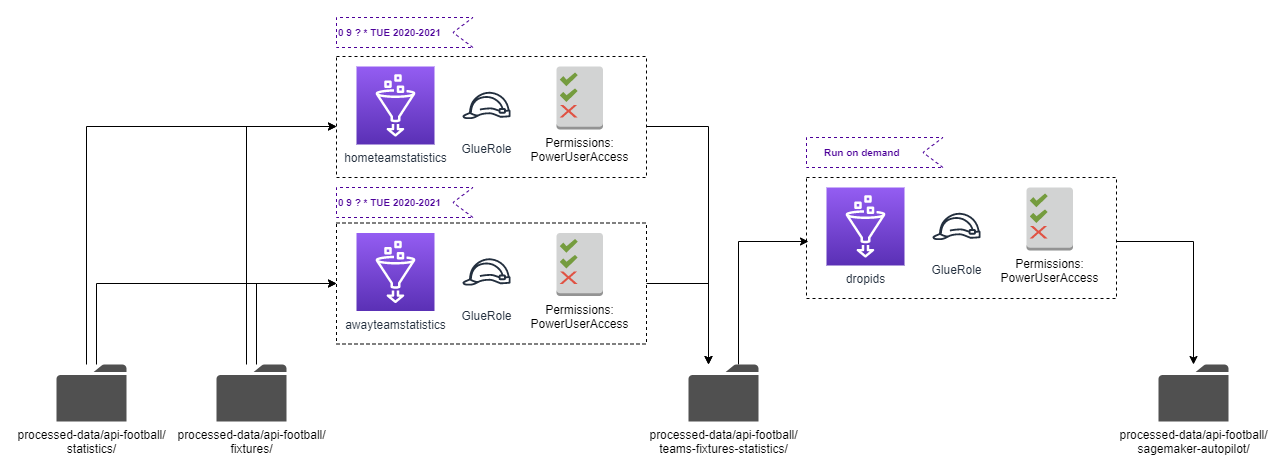

The diagram above was exported from draw.io. Its source (the exported page's mxGraphModel, read from the mxfile embedded in the PNG):
<mxGraphModel dx="1447" dy="655" grid="1" gridSize="10" guides="1" tooltips="1" connect="1" arrows="1" fold="1" page="1" pageScale="1" pageWidth="1169" pageHeight="827" math="0" shadow="0">
  <root>
    <mxCell id="bmhRYBRAjWxAt1TED2ls-0" />
    <mxCell id="bmhRYBRAjWxAt1TED2ls-1" parent="bmhRYBRAjWxAt1TED2ls-0" />
    <mxCell id="ejlvu4GwdkkXrKBpdN_V-0" style="edgeStyle=orthogonalEdgeStyle;rounded=0;orthogonalLoop=1;jettySize=auto;html=1;entryX=0;entryY=0.5;entryDx=0;entryDy=0;entryPerimeter=0;fontSize=10;fontColor=#CC6600;" edge="1" parent="bmhRYBRAjWxAt1TED2ls-1" source="BNFMfRSSl2JazyNSfeuJ-0">
      <mxGeometry relative="1" as="geometry">
        <mxPoint x="330" y="276" as="targetPoint" />
        <Array as="points">
          <mxPoint x="250" y="276" />
        </Array>
      </mxGeometry>
    </mxCell>
    <mxCell id="ejlvu4GwdkkXrKBpdN_V-1" style="edgeStyle=orthogonalEdgeStyle;rounded=0;orthogonalLoop=1;jettySize=auto;html=1;entryX=0;entryY=0.5;entryDx=0;entryDy=0;entryPerimeter=0;fontSize=10;fontColor=#CC6600;" edge="1" parent="bmhRYBRAjWxAt1TED2ls-1" source="BNFMfRSSl2JazyNSfeuJ-0">
      <mxGeometry relative="1" as="geometry">
        <mxPoint x="330" y="119" as="targetPoint" />
        <Array as="points">
          <mxPoint x="240" y="119" />
        </Array>
      </mxGeometry>
    </mxCell>
    <mxCell id="BNFMfRSSl2JazyNSfeuJ-0" value="processed-data/api-football/&lt;br&gt;fixtures/" style="pointerEvents=1;shadow=0;dashed=0;html=1;strokeColor=none;fillColor=#505050;labelPosition=center;verticalLabelPosition=bottom;verticalAlign=top;outlineConnect=0;align=center;shape=mxgraph.office.concepts.folder;labelBackgroundColor=#ffffff;" vertex="1" parent="bmhRYBRAjWxAt1TED2ls-1">
      <mxGeometry x="210" y="357" width="70" height="57" as="geometry" />
    </mxCell>
    <mxCell id="IFp5xQ4LQxQVvGdnZmWm-0" style="edgeStyle=orthogonalEdgeStyle;rounded=0;orthogonalLoop=1;jettySize=auto;html=1;entryX=0;entryY=0.5;entryDx=0;entryDy=0;entryPerimeter=0;fontSize=10;fontColor=#CC6600;" edge="1" parent="bmhRYBRAjWxAt1TED2ls-1" source="CBeujvxrKJqM4yhFUV7c-0">
      <mxGeometry relative="1" as="geometry">
        <mxPoint x="802" y="234" as="targetPoint" />
        <Array as="points">
          <mxPoint x="732" y="234" />
        </Array>
      </mxGeometry>
    </mxCell>
    <mxCell id="CBeujvxrKJqM4yhFUV7c-0" value="processed-data/api-football/&lt;br&gt;teams-fixtures-statistics/" style="pointerEvents=1;shadow=0;dashed=0;html=1;strokeColor=none;fillColor=#505050;labelPosition=center;verticalLabelPosition=bottom;verticalAlign=top;outlineConnect=0;align=center;shape=mxgraph.office.concepts.folder;labelBackgroundColor=#ffffff;" vertex="1" parent="bmhRYBRAjWxAt1TED2ls-1">
      <mxGeometry x="682" y="357" width="70" height="57" as="geometry" />
    </mxCell>
    <mxCell id="ejlvu4GwdkkXrKBpdN_V-2" style="edgeStyle=orthogonalEdgeStyle;rounded=0;orthogonalLoop=1;jettySize=auto;html=1;fontSize=10;fontColor=#CC6600;" edge="1" parent="bmhRYBRAjWxAt1TED2ls-1" target="CBeujvxrKJqM4yhFUV7c-0">
      <mxGeometry relative="1" as="geometry">
        <mxPoint x="640" y="276" as="sourcePoint" />
        <Array as="points">
          <mxPoint x="702" y="276" />
        </Array>
      </mxGeometry>
    </mxCell>
    <mxCell id="ejlvu4GwdkkXrKBpdN_V-3" style="edgeStyle=orthogonalEdgeStyle;rounded=0;orthogonalLoop=1;jettySize=auto;html=1;fontSize=10;fontColor=#CC6600;" edge="1" parent="bmhRYBRAjWxAt1TED2ls-1" target="CBeujvxrKJqM4yhFUV7c-0">
      <mxGeometry relative="1" as="geometry">
        <mxPoint x="640" y="119" as="sourcePoint" />
        <Array as="points">
          <mxPoint x="702" y="119" />
        </Array>
      </mxGeometry>
    </mxCell>
    <mxCell id="oSKmlsKLLfB4MvQiP3h1-2" value="processed-data/api-football/&lt;br&gt;sagemaker-autopilot/" style="pointerEvents=1;shadow=0;dashed=0;html=1;strokeColor=none;fillColor=#505050;labelPosition=center;verticalLabelPosition=bottom;verticalAlign=top;outlineConnect=0;align=center;shape=mxgraph.office.concepts.folder;labelBackgroundColor=#ffffff;" vertex="1" parent="bmhRYBRAjWxAt1TED2ls-1">
      <mxGeometry x="1152" y="357" width="70" height="57" as="geometry" />
    </mxCell>
    <mxCell id="IFp5xQ4LQxQVvGdnZmWm-1" style="edgeStyle=orthogonalEdgeStyle;rounded=0;orthogonalLoop=1;jettySize=auto;html=1;fontSize=10;fontColor=#CC6600;" edge="1" parent="bmhRYBRAjWxAt1TED2ls-1" target="oSKmlsKLLfB4MvQiP3h1-2">
      <mxGeometry relative="1" as="geometry">
        <mxPoint x="1110" y="234" as="sourcePoint" />
      </mxGeometry>
    </mxCell>
    <mxCell id="R0A_tSN6keq9WCqGaSlU-0" value="&lt;font style=&quot;font-size: 10px ; line-height: 120%&quot;&gt;0 9 ? * TUE 2020-2021&lt;/font&gt;" style="html=1;shape=mxgraph.infographic.ribbonSimple;notch1=20;notch2=0;align=left;verticalAlign=bottom;fontSize=10;fontStyle=1;flipH=1;fillColor=#FFFFFF;dashed=1;labelBackgroundColor=none;strokeColor=#4C0099;labelPosition=center;verticalLabelPosition=middle;spacingTop=0;spacingBottom=6;fontColor=#4C0099;" vertex="1" parent="bmhRYBRAjWxAt1TED2ls-1">
      <mxGeometry x="330" y="10" width="136.5" height="30" as="geometry" />
    </mxCell>
    <mxCell id="8DY9cJ4eJdqDftU3MLN1-0" value="&lt;font style=&quot;font-size: 10px ; line-height: 120%&quot;&gt;0 9 ? * TUE 2020-2021&lt;/font&gt;" style="html=1;shape=mxgraph.infographic.ribbonSimple;notch1=20;notch2=0;align=left;verticalAlign=bottom;fontSize=10;fontStyle=1;flipH=1;fillColor=#FFFFFF;dashed=1;labelBackgroundColor=none;strokeColor=#4C0099;labelPosition=center;verticalLabelPosition=middle;spacingTop=0;spacingBottom=6;fontColor=#4C0099;" vertex="1" parent="bmhRYBRAjWxAt1TED2ls-1">
      <mxGeometry x="330" y="180" width="136.5" height="30" as="geometry" />
    </mxCell>
    <mxCell id="8DY9cJ4eJdqDftU3MLN1-1" value="&lt;font style=&quot;font-size: 10px ; line-height: 120%&quot;&gt;Run on demand&lt;/font&gt;" style="html=1;shape=mxgraph.infographic.ribbonSimple;notch1=20;notch2=0;align=left;verticalAlign=bottom;fontSize=10;fontStyle=1;flipH=1;fillColor=#FFFFFF;dashed=1;labelBackgroundColor=none;strokeColor=#4C0099;labelPosition=center;verticalLabelPosition=middle;spacingTop=0;spacingBottom=6;fontColor=#4C0099;spacingLeft=16;" vertex="1" parent="bmhRYBRAjWxAt1TED2ls-1">
      <mxGeometry x="800" y="130" width="136.5" height="30" as="geometry" />
    </mxCell>
    <mxCell id="ORYGyRfFv06xbfAGWP62-1" style="edgeStyle=orthogonalEdgeStyle;rounded=0;orthogonalLoop=1;jettySize=auto;html=1;entryX=0;entryY=0.5;entryDx=0;entryDy=0;entryPerimeter=0;fontSize=10;fontColor=#CC6600;" edge="1" parent="bmhRYBRAjWxAt1TED2ls-1" source="ORYGyRfFv06xbfAGWP62-0">
      <mxGeometry relative="1" as="geometry">
        <mxPoint x="330" y="276" as="targetPoint" />
        <Array as="points">
          <mxPoint x="90" y="276" />
        </Array>
      </mxGeometry>
    </mxCell>
    <mxCell id="ORYGyRfFv06xbfAGWP62-2" style="edgeStyle=orthogonalEdgeStyle;rounded=0;orthogonalLoop=1;jettySize=auto;html=1;entryX=0;entryY=0.5;entryDx=0;entryDy=0;entryPerimeter=0;fontSize=10;fontColor=#CC6600;" edge="1" parent="bmhRYBRAjWxAt1TED2ls-1" source="ORYGyRfFv06xbfAGWP62-0">
      <mxGeometry relative="1" as="geometry">
        <mxPoint x="330" y="119" as="targetPoint" />
        <Array as="points">
          <mxPoint x="80" y="119" />
        </Array>
      </mxGeometry>
    </mxCell>
    <mxCell id="ORYGyRfFv06xbfAGWP62-0" value="processed-data/api-football/&lt;br&gt;statistics/" style="pointerEvents=1;shadow=0;dashed=0;html=1;strokeColor=none;fillColor=#505050;labelPosition=center;verticalLabelPosition=bottom;verticalAlign=top;outlineConnect=0;align=center;shape=mxgraph.office.concepts.folder;labelBackgroundColor=#ffffff;" vertex="1" parent="bmhRYBRAjWxAt1TED2ls-1">
      <mxGeometry x="50" y="357" width="70" height="57" as="geometry" />
    </mxCell>
    <mxCell id="IuFny7QVdPppM_wZ9h-6-0" value="" style="group" vertex="1" connectable="0" parent="bmhRYBRAjWxAt1TED2ls-1">
      <mxGeometry x="330" y="49" width="310" height="121" as="geometry" />
    </mxCell>
    <mxCell id="yn1Jgl0zHF3CTlXxwmXP-1" value="" style="rounded=0;whiteSpace=wrap;html=1;dashed=1;labelBackgroundColor=#ffffff;fillColor=none;fontSize=10;align=left;" vertex="1" parent="IuFny7QVdPppM_wZ9h-6-0">
      <mxGeometry width="310" height="121" as="geometry" />
    </mxCell>
    <mxCell id="yn1Jgl0zHF3CTlXxwmXP-3" value="GlueRole" style="outlineConnect=0;fontColor=#232F3E;gradientColor=none;strokeColor=#232F3E;fillColor=#ffffff;dashed=0;verticalLabelPosition=bottom;verticalAlign=top;align=center;html=1;fontSize=12;fontStyle=0;aspect=fixed;shape=mxgraph.aws4.resourceIcon;resIcon=mxgraph.aws4.role;labelBackgroundColor=#ffffff;" vertex="1" parent="IuFny7QVdPppM_wZ9h-6-0">
      <mxGeometry x="120" y="18.99999999999997" width="60" height="60" as="geometry" />
    </mxCell>
    <mxCell id="yn1Jgl0zHF3CTlXxwmXP-4" value="&lt;span style=&quot;color: rgb(0 , 0 , 0)&quot;&gt;Permissions:&lt;br&gt;PowerUserAccess&lt;br&gt;&lt;/span&gt;" style="outlineConnect=0;dashed=0;verticalLabelPosition=bottom;verticalAlign=top;align=center;html=1;shape=mxgraph.aws3.permissions_2;fillColor=#D2D3D3;gradientColor=none;labelBackgroundColor=none;fontColor=#FF0000;" vertex="1" parent="IuFny7QVdPppM_wZ9h-6-0">
      <mxGeometry x="220" y="10" width="46.5" height="63" as="geometry" />
    </mxCell>
    <mxCell id="oSKmlsKLLfB4MvQiP3h1-1" value="hometeamstatistics" style="points=[[0,0,0],[0.25,0,0],[0.5,0,0],[0.75,0,0],[1,0,0],[0,1,0],[0.25,1,0],[0.5,1,0],[0.75,1,0],[1,1,0],[0,0.25,0],[0,0.5,0],[0,0.75,0],[1,0.25,0],[1,0.5,0],[1,0.75,0]];outlineConnect=0;fontColor=#232F3E;gradientColor=#945DF2;gradientDirection=north;fillColor=#5A30B5;strokeColor=#ffffff;dashed=0;verticalLabelPosition=bottom;verticalAlign=top;align=center;html=1;fontSize=12;fontStyle=0;aspect=fixed;shape=mxgraph.aws4.resourceIcon;resIcon=mxgraph.aws4.glue;" vertex="1" parent="IuFny7QVdPppM_wZ9h-6-0">
      <mxGeometry x="20" y="10" width="78" height="78" as="geometry" />
    </mxCell>
    <mxCell id="IuFny7QVdPppM_wZ9h-6-7" value="" style="group" vertex="1" connectable="0" parent="bmhRYBRAjWxAt1TED2ls-1">
      <mxGeometry x="330" y="215.5" width="310" height="121" as="geometry" />
    </mxCell>
    <mxCell id="IuFny7QVdPppM_wZ9h-6-2" value="" style="rounded=0;whiteSpace=wrap;html=1;dashed=1;labelBackgroundColor=#ffffff;fillColor=none;fontSize=10;align=left;" vertex="1" parent="IuFny7QVdPppM_wZ9h-6-7">
      <mxGeometry width="310" height="121" as="geometry" />
    </mxCell>
    <mxCell id="IuFny7QVdPppM_wZ9h-6-3" value="GlueRole" style="outlineConnect=0;fontColor=#232F3E;gradientColor=none;strokeColor=#232F3E;fillColor=#ffffff;dashed=0;verticalLabelPosition=bottom;verticalAlign=top;align=center;html=1;fontSize=12;fontStyle=0;aspect=fixed;shape=mxgraph.aws4.resourceIcon;resIcon=mxgraph.aws4.role;labelBackgroundColor=#ffffff;" vertex="1" parent="IuFny7QVdPppM_wZ9h-6-7">
      <mxGeometry x="120" y="18.99999999999997" width="60" height="60" as="geometry" />
    </mxCell>
    <mxCell id="IuFny7QVdPppM_wZ9h-6-4" value="&lt;span style=&quot;color: rgb(0 , 0 , 0)&quot;&gt;Permissions:&lt;br&gt;PowerUserAccess&lt;br&gt;&lt;/span&gt;" style="outlineConnect=0;dashed=0;verticalLabelPosition=bottom;verticalAlign=top;align=center;html=1;shape=mxgraph.aws3.permissions_2;fillColor=#D2D3D3;gradientColor=none;labelBackgroundColor=none;fontColor=#FF0000;" vertex="1" parent="IuFny7QVdPppM_wZ9h-6-7">
      <mxGeometry x="220" y="10" width="46.5" height="63" as="geometry" />
    </mxCell>
    <mxCell id="oSKmlsKLLfB4MvQiP3h1-0" value="awayteamstatistics" style="points=[[0,0,0],[0.25,0,0],[0.5,0,0],[0.75,0,0],[1,0,0],[0,1,0],[0.25,1,0],[0.5,1,0],[0.75,1,0],[1,1,0],[0,0.25,0],[0,0.5,0],[0,0.75,0],[1,0.25,0],[1,0.5,0],[1,0.75,0]];outlineConnect=0;fontColor=#232F3E;gradientColor=#945DF2;gradientDirection=north;fillColor=#5A30B5;strokeColor=#ffffff;dashed=0;verticalLabelPosition=bottom;verticalAlign=top;align=center;html=1;fontSize=12;fontStyle=0;aspect=fixed;shape=mxgraph.aws4.resourceIcon;resIcon=mxgraph.aws4.glue;" vertex="1" parent="IuFny7QVdPppM_wZ9h-6-7">
      <mxGeometry x="20" y="10" width="78" height="78" as="geometry" />
    </mxCell>
    <mxCell id="Zmo8Whq60SYHRYQUSh41-2" value="" style="group" vertex="1" connectable="0" parent="bmhRYBRAjWxAt1TED2ls-1">
      <mxGeometry x="800" y="170" width="310" height="121" as="geometry" />
    </mxCell>
    <mxCell id="Zmo8Whq60SYHRYQUSh41-3" value="" style="rounded=0;whiteSpace=wrap;html=1;dashed=1;labelBackgroundColor=#ffffff;fillColor=none;fontSize=10;align=left;" vertex="1" parent="Zmo8Whq60SYHRYQUSh41-2">
      <mxGeometry width="310" height="121" as="geometry" />
    </mxCell>
    <mxCell id="Zmo8Whq60SYHRYQUSh41-4" value="GlueRole" style="outlineConnect=0;fontColor=#232F3E;gradientColor=none;strokeColor=#232F3E;fillColor=#ffffff;dashed=0;verticalLabelPosition=bottom;verticalAlign=top;align=center;html=1;fontSize=12;fontStyle=0;aspect=fixed;shape=mxgraph.aws4.resourceIcon;resIcon=mxgraph.aws4.role;labelBackgroundColor=#ffffff;" vertex="1" parent="Zmo8Whq60SYHRYQUSh41-2">
      <mxGeometry x="120" y="18.99999999999997" width="60" height="60" as="geometry" />
    </mxCell>
    <mxCell id="Zmo8Whq60SYHRYQUSh41-5" value="&lt;span style=&quot;color: rgb(0 , 0 , 0)&quot;&gt;Permissions:&lt;br&gt;PowerUserAccess&lt;br&gt;&lt;/span&gt;" style="outlineConnect=0;dashed=0;verticalLabelPosition=bottom;verticalAlign=top;align=center;html=1;shape=mxgraph.aws3.permissions_2;fillColor=#D2D3D3;gradientColor=none;labelBackgroundColor=none;fontColor=#FF0000;" vertex="1" parent="Zmo8Whq60SYHRYQUSh41-2">
      <mxGeometry x="220" y="10" width="46.5" height="63" as="geometry" />
    </mxCell>
    <mxCell id="Zmo8Whq60SYHRYQUSh41-6" value="dropids" style="points=[[0,0,0],[0.25,0,0],[0.5,0,0],[0.75,0,0],[1,0,0],[0,1,0],[0.25,1,0],[0.5,1,0],[0.75,1,0],[1,1,0],[0,0.25,0],[0,0.5,0],[0,0.75,0],[1,0.25,0],[1,0.5,0],[1,0.75,0]];outlineConnect=0;fontColor=#232F3E;gradientColor=#945DF2;gradientDirection=north;fillColor=#5A30B5;strokeColor=#ffffff;dashed=0;verticalLabelPosition=bottom;verticalAlign=top;align=center;html=1;fontSize=12;fontStyle=0;aspect=fixed;shape=mxgraph.aws4.resourceIcon;resIcon=mxgraph.aws4.glue;" vertex="1" parent="Zmo8Whq60SYHRYQUSh41-2">
      <mxGeometry x="20" y="10" width="78" height="78" as="geometry" />
    </mxCell>
  </root>
</mxGraphModel>